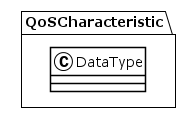

The diagram above was rendered by PlantUML. Its source (embedded in the PNG):
@startuml
!theme plain
package QoSCharacteristic {
class DataType {
}
}
@enduml